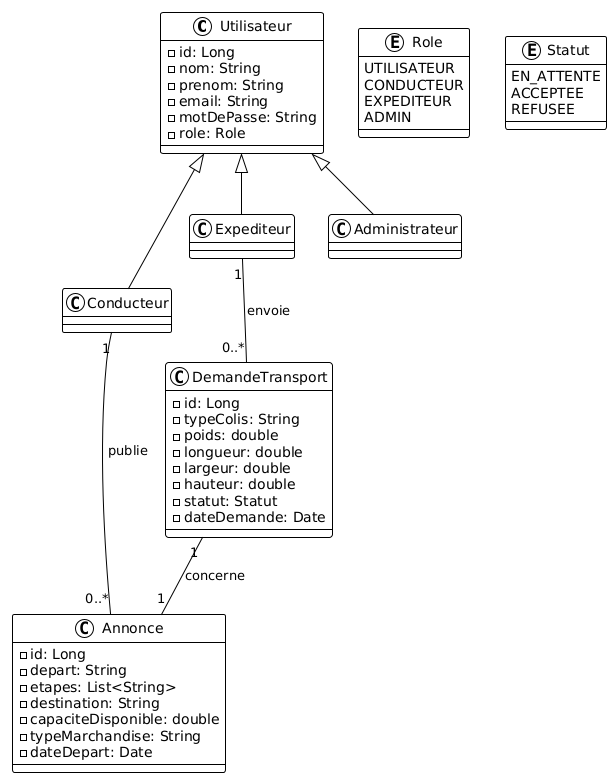

The diagram above was rendered by PlantUML. Its source (embedded in the PNG):
@startuml
!theme plain

class Utilisateur {
  - id: Long
  - nom: String
  - prenom: String
  - email: String
  - motDePasse: String
  - role: Role
}

class Conducteur {

}

class Expediteur {

}

class Administrateur {
 
}

class Annonce {
  - id: Long
  - depart: String
  - etapes: List<String>
  - destination: String
  - capaciteDisponible: double
  - typeMarchandise: String
  - dateDepart: Date
}

class DemandeTransport {
  - id: Long
  - typeColis: String
  - poids: double
  - longueur: double
  - largeur: double
  - hauteur: double
  - statut: Statut
  - dateDemande: Date
}

enum Role {
  UTILISATEUR
  CONDUCTEUR
  EXPEDITEUR
  ADMIN
}

enum Statut {
  EN_ATTENTE
  ACCEPTEE
  REFUSEE
}

Utilisateur <|-- Conducteur
Utilisateur <|-- Expediteur
Utilisateur <|-- Administrateur

Conducteur "1" -- "0..*" Annonce : publie
Expediteur "1" -- "0..*" DemandeTransport : envoie
DemandeTransport "1" -- "1" Annonce : concerne
@enduml